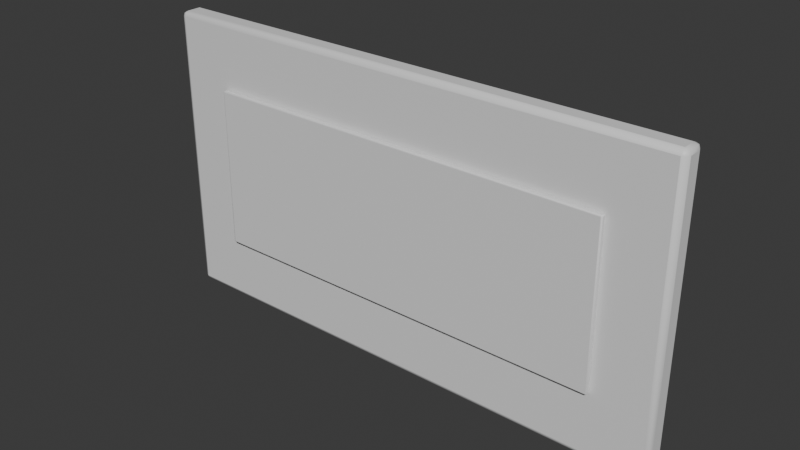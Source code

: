 # Source: OP_Whiteboard.blend  (saved by Blender 5.2.44; exported with 4.5.12 LTS)
import bpy
from mathutils import Matrix  # noqa: F401  (used for matrix-valued properties, if any)

bpy.ops.wm.read_factory_settings(use_empty=True)
scene = bpy.context.scene
scene.name = 'Scene'

# ---- collections
col_collection = bpy.data.collections.new('Collection'); scene.collection.children.link(col_collection)

# ---- materials (node trees are filled in below, after node groups)
mat_op_cream = bpy.data.materials.new('OP_cream')
mat_op_cream.diffuse_color = (0.68, 0.57, 0.39, 1.0)
mat_op_cream.roughness = 0.62
mat_op_paper = bpy.data.materials.new('OP_paper')
mat_op_paper.diffuse_color = (0.88, 0.8, 0.63, 1.0)
mat_op_paper.roughness = 0.62

# ---- material node trees
mat_op_cream.use_nodes = True; mat_op_cream.node_tree.nodes.clear()
_N = mat_op_cream.node_tree.nodes; _L = mat_op_cream.node_tree.links
n0 = _N.new('ShaderNodeBsdfPrincipled'); n0.name = 'Principled BSDF'; n0.location = (-200, 100)
n0.inputs[10].default_value = 0.005
n1 = _N.new('ShaderNodeOutputMaterial'); n1.name = 'Material Output'; n1.location = (200, 100)
_L.new(n0.outputs[0], n1.inputs[0])
n1.is_active_output = True
mat_op_paper.use_nodes = True; mat_op_paper.node_tree.nodes.clear()
_N = mat_op_paper.node_tree.nodes; _L = mat_op_paper.node_tree.links
n0 = _N.new('ShaderNodeBsdfPrincipled'); n0.name = 'Principled BSDF'; n0.location = (-200, 100)
n0.inputs[10].default_value = 0.005
n1 = _N.new('ShaderNodeOutputMaterial'); n1.name = 'Material Output'; n1.location = (200, 100)
_L.new(n0.outputs[0], n1.inputs[0])
n1.is_active_output = True

# ---- world
world_world = bpy.data.worlds.new('World'); scene.world = world_world
world_world.use_nodes = True; world_world.node_tree.nodes.clear()
_N = world_world.node_tree.nodes; _L = world_world.node_tree.links
n0 = _N.new('ShaderNodeOutputWorld'); n0.name = 'World Output'; n0.location = (200, 100)
n1 = _N.new('ShaderNodeBackground'); n1.name = 'Background'; n1.location = (-200, 100)
n1.inputs[0].default_value = (0.05088, 0.05088, 0.05088, 1.0)
_L.new(n1.outputs[0], n0.inputs[0])
n0.is_active_output = True
world_world.color = (0.05088, 0.05088, 0.05088)
world_world.sun_shadow_jitter_overblur = 0.0

# ---- meshes
me_cube = bpy.data.meshes.new('Cube')
me_cube.from_pydata([(-1.125, -0.05, -0.625), (-1.125, -0.05, 0.625), (-1.125, 0.05, -0.625), (-1.125, 0.05, 0.625), (1.125, -0.05, -0.625), (1.125, -0.05, 0.625), (1.125, 0.05, -0.625), (1.125, 0.05, 0.625)], [], [(0, 1, 3, 2), (2, 3, 7, 6), (6, 7, 5, 4), (4, 5, 1, 0), (2, 6, 4, 0), (7, 3, 1, 5)])
me_cube.polygons.foreach_set('use_smooth', [True] * 6)
_k = set([(0, 1), (0, 2), (0, 4), (1, 3), (1, 5), (2, 3), (2, 6), (3, 7), (4, 5), (4, 6), (5, 7), (6, 7)])
me_cube.attributes.new('sharp_edge', 'BOOLEAN', 'EDGE').data.foreach_set('value', [ (min(e.vertices), max(e.vertices)) in _k for e in me_cube.edges])
_uv = me_cube.uv_layers.new(name='UVMap')
_uv.uv.foreach_set('vector', [0.375, 0.0, 0.625, 0.0, 0.625, 0.25, 0.375, 0.25, 0.375, 0.25, 0.625, 0.25, 0.625, 0.5, 0.375, 0.5, 0.375, 0.5, 0.625, 0.5, 0.625, 0.75, 0.375, 0.75, 0.375, 0.75, 0.625, 0.75, 0.625, 1.0, 0.375, 1.0, 0.125, 0.5, 0.375, 0.5, 0.375, 0.75, 0.125, 0.75, 0.625, 0.5, 0.875, 0.5, 0.875, 0.75, 0.625, 0.75])
me_cube.materials.append(mat_op_cream)
me_cube.update()
me_cube_001 = bpy.data.meshes.new('Cube.001')
me_cube_001.from_pydata([(-0.8775, -0.011, -0.3438), (-0.8775, -0.011, 0.3438), (-0.8775, 0.011, -0.3438), (-0.8775, 0.011, 0.3438), (0.8775, -0.011, -0.3438), (0.8775, -0.011, 0.3438), (0.8775, 0.011, -0.3438), (0.8775, 0.011, 0.3438)], [], [(0, 1, 3, 2), (2, 3, 7, 6), (6, 7, 5, 4), (4, 5, 1, 0), (2, 6, 4, 0), (7, 3, 1, 5)])
me_cube_001.polygons.foreach_set('use_smooth', [True] * 6)
_k = set([(0, 1), (0, 2), (0, 4), (1, 3), (1, 5), (2, 3), (2, 6), (3, 7), (4, 5), (4, 6), (5, 7), (6, 7)])
me_cube_001.attributes.new('sharp_edge', 'BOOLEAN', 'EDGE').data.foreach_set('value', [ (min(e.vertices), max(e.vertices)) in _k for e in me_cube_001.edges])
_uv = me_cube_001.uv_layers.new(name='UVMap')
_uv.uv.foreach_set('vector', [0.375, 0.0, 0.625, 0.0, 0.625, 0.25, 0.375, 0.25, 0.375, 0.25, 0.625, 0.25, 0.625, 0.5, 0.375, 0.5, 0.375, 0.5, 0.625, 0.5, 0.625, 0.75, 0.375, 0.75, 0.375, 0.75, 0.625, 0.75, 0.625, 1.0, 0.375, 1.0, 0.125, 0.5, 0.375, 0.5, 0.375, 0.75, 0.125, 0.75, 0.625, 0.5, 0.875, 0.5, 0.875, 0.75, 0.625, 0.75])
me_cube_001.materials.append(mat_op_paper)
me_cube_001.update()

# ---- objects
ob_whiteboard = bpy.data.objects.new('Whiteboard', None)
ob_sign = bpy.data.objects.new('Sign', me_cube)
ob_inset = bpy.data.objects.new('Inset', me_cube_001)

# ---- transforms, parenting, visibility, modifiers, constraints
ob_whiteboard.location = (0.0, 0.0, 0.0)
ob_sign.parent = ob_whiteboard
ob_sign.location = (0.0, 0.0, 0.625)
_m = ob_sign.modifiers.new('Soft toy bevel', 'BEVEL')
_m.width = 0.022
_m.width_pct = 0.022
_m.segments = 2
ob_inset.parent = ob_whiteboard
ob_inset.location = (0.0, -0.062, 0.625)
_m = ob_inset.modifiers.new('Soft toy bevel', 'BEVEL')
_m.width = 0.00484
_m.width_pct = 0.00484
_m.segments = 2

# ---- collection membership
col_collection.objects.link(ob_whiteboard)
col_collection.objects.link(ob_sign)
col_collection.objects.link(ob_inset)

# ---- scene / render settings (as saved in the file)
scene.frame_start = 1; scene.frame_end = 250; scene.frame_set(1)
scene.render.engine = 'BLENDER_EEVEE_NEXT'
scene.render.bake_bias = 0.0
scene.render.bake_samples = 0
scene.render.compositor_device = 'GPU'
scene.eevee.use_volume_custom_range = False
scene.eevee.fast_gi_thickness_near = 0.1
scene.eevee.fast_gi_thickness_far = 0.0
scene.eevee.ray_tracing_options.screen_trace_thickness = 0.1
bpy.context.view_layer.update()

# ---- added for rendering (the .blend has no active camera and no usable light): camera, sun
cam_auto = bpy.data.cameras.new('AutoCamera')
cam_auto.lens = 50.0
cam_auto.sensor_width = 36.0
cam_auto.clip_end = 1000.0
ob_auto_camera = bpy.data.objects.new('AutoCamera', cam_auto)
scene.collection.objects.link(ob_auto_camera)
ob_auto_camera.location = (2.38416, -2.87249, 2.53233)
ob_auto_camera.rotation_euler = (1.09748, -7.21219e-08, 0.694738)
scene.camera = ob_auto_camera
light_auto_sun = bpy.data.lights.new('AutoSun', 'SUN')
light_auto_sun.energy = 3.0
light_auto_sun.angle = 0.0523599
ob_auto_sun = bpy.data.objects.new('AutoSun', light_auto_sun)
scene.collection.objects.link(ob_auto_sun)
ob_auto_sun.rotation_euler = (0.872665, 0.174533, 0.523599)
bpy.context.view_layer.update()
